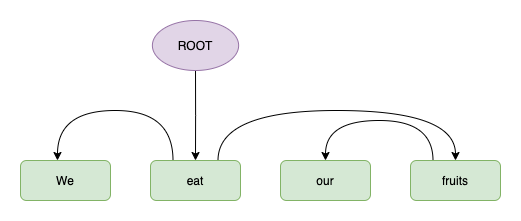

The diagram above was exported from draw.io. Its source (the exported page's mxGraphModel, read from the mxfile embedded in the PNG):
<mxGraphModel dx="2066" dy="769" grid="1" gridSize="10" guides="1" tooltips="1" connect="1" arrows="1" fold="1" page="1" pageScale="1" pageWidth="850" pageHeight="1100" math="0" shadow="0">
  <root>
    <mxCell id="0" />
    <mxCell id="1" parent="0" />
    <mxCell id="PfMwtxqf-rvRxhns3DsQ-8" value="We" style="rounded=1;whiteSpace=wrap;html=1;fillColor=#d5e8d4;strokeColor=#82b366;" vertex="1" parent="1">
      <mxGeometry x="190" y="320" width="90" height="40" as="geometry" />
    </mxCell>
    <mxCell id="PfMwtxqf-rvRxhns3DsQ-17" style="edgeStyle=orthogonalEdgeStyle;rounded=0;orthogonalLoop=1;jettySize=auto;html=1;exitX=0.25;exitY=0;exitDx=0;exitDy=0;entryX=0.411;entryY=0;entryDx=0;entryDy=0;entryPerimeter=0;curved=1;" edge="1" parent="1" source="PfMwtxqf-rvRxhns3DsQ-9" target="PfMwtxqf-rvRxhns3DsQ-8">
      <mxGeometry relative="1" as="geometry">
        <Array as="points">
          <mxPoint x="343" y="270" />
          <mxPoint x="227" y="270" />
        </Array>
      </mxGeometry>
    </mxCell>
    <mxCell id="PfMwtxqf-rvRxhns3DsQ-18" style="edgeStyle=orthogonalEdgeStyle;curved=1;rounded=0;orthogonalLoop=1;jettySize=auto;html=1;exitX=0.75;exitY=0;exitDx=0;exitDy=0;entryX=0.5;entryY=0;entryDx=0;entryDy=0;" edge="1" parent="1" source="PfMwtxqf-rvRxhns3DsQ-9" target="PfMwtxqf-rvRxhns3DsQ-11">
      <mxGeometry relative="1" as="geometry">
        <Array as="points">
          <mxPoint x="388" y="270" />
          <mxPoint x="625" y="270" />
        </Array>
      </mxGeometry>
    </mxCell>
    <mxCell id="PfMwtxqf-rvRxhns3DsQ-9" value="eat" style="rounded=1;whiteSpace=wrap;html=1;fillColor=#d5e8d4;strokeColor=#82b366;" vertex="1" parent="1">
      <mxGeometry x="320" y="320" width="90" height="40" as="geometry" />
    </mxCell>
    <mxCell id="PfMwtxqf-rvRxhns3DsQ-10" value="our" style="rounded=1;whiteSpace=wrap;html=1;fillColor=#d5e8d4;strokeColor=#82b366;" vertex="1" parent="1">
      <mxGeometry x="450" y="320" width="90" height="40" as="geometry" />
    </mxCell>
    <mxCell id="PfMwtxqf-rvRxhns3DsQ-19" style="edgeStyle=orthogonalEdgeStyle;curved=1;rounded=0;orthogonalLoop=1;jettySize=auto;html=1;exitX=0.25;exitY=0;exitDx=0;exitDy=0;entryX=0.5;entryY=0;entryDx=0;entryDy=0;" edge="1" parent="1" source="PfMwtxqf-rvRxhns3DsQ-11" target="PfMwtxqf-rvRxhns3DsQ-10">
      <mxGeometry relative="1" as="geometry">
        <Array as="points">
          <mxPoint x="603" y="280" />
          <mxPoint x="495" y="280" />
        </Array>
      </mxGeometry>
    </mxCell>
    <mxCell id="PfMwtxqf-rvRxhns3DsQ-11" value="fruits" style="rounded=1;whiteSpace=wrap;html=1;fillColor=#d5e8d4;strokeColor=#82b366;" vertex="1" parent="1">
      <mxGeometry x="580" y="320" width="90" height="40" as="geometry" />
    </mxCell>
    <mxCell id="PfMwtxqf-rvRxhns3DsQ-16" style="edgeStyle=orthogonalEdgeStyle;rounded=0;orthogonalLoop=1;jettySize=auto;html=1;entryX=0.5;entryY=0;entryDx=0;entryDy=0;" edge="1" parent="1" source="PfMwtxqf-rvRxhns3DsQ-13" target="PfMwtxqf-rvRxhns3DsQ-9">
      <mxGeometry relative="1" as="geometry" />
    </mxCell>
    <mxCell id="PfMwtxqf-rvRxhns3DsQ-13" value="ROOT" style="ellipse;whiteSpace=wrap;html=1;fillColor=#e1d5e7;strokeColor=#9673a6;" vertex="1" parent="1">
      <mxGeometry x="321.88" y="180" width="86.25" height="50" as="geometry" />
    </mxCell>
  </root>
</mxGraphModel>